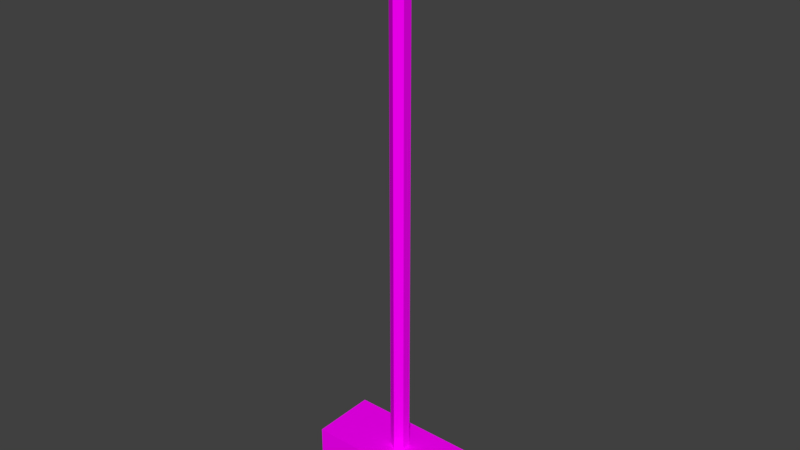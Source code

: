 # Source: broom.blend  (saved by Blender 2.79.0; exported with 4.5.12 LTS)
import bpy
from mathutils import Matrix  # noqa: F401  (used for matrix-valued properties, if any)

bpy.ops.wm.read_factory_settings(use_empty=True)
scene = bpy.context.scene
scene.name = 'Scene'

# ---- collections
col_collection_2 = bpy.data.collections.new('Collection 2'); scene.collection.children.link(col_collection_2)

# ---- images (referenced by path relative to the original .blend; pixels are not part of the script)
import os
ASSET_DIR = os.environ.get("B2B_ASSET_DIR", "")  # directory of the original .blend (textures are referenced by path, not embedded)
HERE = os.path.dirname(os.path.abspath(__file__))  # packed textures are extracted next to this script under _unpacked/

def load_image(name, relpath, width, height, colorspace="sRGB"):
    """Load a texture the original file referenced (path relative to the .blend, or extracted next to this script)."""
    p = next((c for c in (os.path.join(HERE, relpath), os.path.join(ASSET_DIR, relpath)) if relpath and os.path.exists(c)), "")
    if p:
        img = bpy.data.images.load(p, check_existing=True)
        img.name = name
    else:  # same state as the original file: an image datablock whose file is absent (Cycles renders it pink)
        img = bpy.data.images.new(name, width, height)
        img.source = "FILE"
        img.filepath = "//" + (relpath or name)
    img.colorspace_settings.name = colorspace
    return img
img_lowpolytexture_png = load_image('LowPolyTexture.png', 'LowPolyTexture.png', 1024, 1024, 'sRGB')

# ---- materials (node trees are filled in below, after node groups)
mat_main = bpy.data.materials.new('Main')
mat_main.alpha_threshold = 0.0
mat_main.roughness = 0.5

# ---- material node trees
mat_main.use_nodes = True; mat_main.node_tree.nodes.clear()
_N = mat_main.node_tree.nodes; _L = mat_main.node_tree.links
n0 = _N.new('ShaderNodeOutputMaterial'); n0.name = 'Material Output'; n0.location = (300, 300)
n1 = _N.new('ShaderNodeBsdfDiffuse'); n1.name = 'Diffuse BSDF'; n1.location = (10, 300)
n2 = _N.new('ShaderNodeTexImage'); n2.name = 'Image Texture'; n2.location = (-180, 300)
n2.width = 140
n2.image = img_lowpolytexture_png
_L.new(n1.outputs[0], n0.inputs[0])
_L.new(n2.outputs[0], n1.inputs[0])
n0.is_active_output = True

# ---- world
world_world = bpy.data.worlds.new('World'); scene.world = world_world
world_world.color = (0.05088, 0.05088, 0.05088)
world_world.use_sun_shadow = False
world_world.sun_shadow_jitter_overblur = 0.0
world_world.cycles.sampling_method = 'MANUAL'

# ---- meshes
me_cube = bpy.data.meshes.new('Cube')
me_cube.from_pydata([(-0.2178, 0.09465, 0.04238), (-0.2178, 0.09465, 0.1489), (0.2179, 0.09465, 0.04238), (0.2179, 0.09465, 0.1489), (-0.2178, -0.09445, 0.04238), (-0.2178, -0.09445, 0.1489), (0.2179, -0.09445, 0.04238), (0.2179, -0.09445, 0.1489), (-2.915e-05, 0.02708, 0.1489), (-0.02333, 0.01363, 0.1489), (-0.02333, -0.01327, 0.1489), (-2.914e-05, -0.02673, 0.1489), (0.02327, -0.01327, 0.1489), (0.02327, 0.01363, 0.1489), (-0.02333, 0.01363, 0.1489), (-2.915e-05, 0.02708, 0.1489), (-0.02333, -0.01327, 0.1489), (-2.914e-05, -0.02673, 0.1489), (0.02327, -0.01327, 0.1489), (0.02327, 0.01363, 0.1489), (-0.02333, 0.01363, 1.702), (-2.915e-05, 0.02708, 1.702), (-0.02333, -0.01327, 1.702), (-2.914e-05, -0.02673, 1.702), (0.02327, -0.01327, 1.702), (0.02327, 0.01363, 1.702), (0.195, 0.06934, 0.04238), (0.195, -0.07033, 0.04238), (-0.1949, -0.07033, 0.04238), (-0.1949, 0.06934, 0.04238), (0.195, -0.07033, 0.004379), (0.195, 0.06934, 0.004379), (-0.1949, 0.06934, 0.004379), (-0.1949, -0.07033, 0.004379)], [], [(0, 1, 3, 2), (2, 3, 7, 6), (6, 7, 5, 4), (4, 5, 1, 0), (27, 28, 33, 30), (7, 3, 1, 5), (9, 8, 13, 12, 11, 10), (19, 25, 24, 18), (10, 16, 14, 9), (13, 19, 18, 12), (11, 17, 16, 10), (9, 14, 15, 8), (8, 15, 19, 13), (12, 18, 17, 11), (20, 22, 23, 24, 25, 21), (17, 23, 22, 16), (14, 20, 21, 15), (15, 21, 25, 19), (18, 24, 23, 17), (16, 22, 20, 14), (2, 6, 27, 26), (6, 4, 28, 27), (4, 0, 29, 28), (0, 2, 26, 29), (31, 30, 33, 32), (26, 27, 30, 31), (28, 29, 32, 33), (29, 26, 31, 32)])
_uv = me_cube.uv_layers.new(name='UVMap')
_uv.uv.foreach_set('vector', [0.9505, 0.9246, 0.9308, 0.9246, 0.9308, 0.9185, 0.9505, 0.9185, 0.9308, 0.9246, 0.9112, 0.9246, 0.9112, 0.9185, 0.9308, 0.9185, 0.9308, 0.9185, 0.9112, 0.9185, 0.9112, 0.9125, 0.9308, 0.9125, 0.9308, 0.9185, 0.9308, 0.9125, 0.9505, 0.9125, 0.9505, 0.9185, 0.1785, 0.9504, 0.1785, 0.945, 0.1854, 0.945, 0.1854, 0.9504, 0.9308, 0.9246, 0.9308, 0.9306, 0.9112, 0.9306, 0.9112, 0.9246, 0.9546, 0.93, 0.9536, 0.9304, 0.9525, 0.93, 0.9525, 0.9291, 0.9536, 0.9287, 0.9546, 0.9291, 0.907, 0.9773, 0.907, 0.9125, 0.9098, 0.9125, 0.9098, 0.9773, 0.9001, 0.9125, 0.9001, 0.9125, 0.9001, 0.9125, 0.9001, 0.9125, 0.9001, 0.9125, 0.9001, 0.9125, 0.9001, 0.9125, 0.9001, 0.9125, 0.9001, 0.9125, 0.9001, 0.9125, 0.9001, 0.9125, 0.9001, 0.9125, 0.9001, 0.9125, 0.9001, 0.9125, 0.9001, 0.9125, 0.9001, 0.9125, 0.9001, 0.9125, 0.9001, 0.9125, 0.9001, 0.9125, 0.9001, 0.9125, 0.9001, 0.9125, 0.9001, 0.9125, 0.9001, 0.9125, 0.9001, 0.9125, 0.9505, 0.93, 0.9505, 0.9291, 0.9515, 0.9287, 0.9525, 0.9291, 0.9525, 0.93, 0.9515, 0.9304, 0.9001, 0.9773, 0.9001, 0.9125, 0.9015, 0.9125, 0.9015, 0.9773, 0.9043, 0.9773, 0.9043, 0.9125, 0.9057, 0.9125, 0.9057, 0.9773, 0.9057, 0.9773, 0.9057, 0.9125, 0.907, 0.9125, 0.907, 0.9773, 0.9098, 0.9773, 0.9098, 0.9125, 0.9112, 0.9125, 0.9112, 0.9773, 0.9015, 0.9773, 0.9015, 0.9125, 0.9043, 0.9125, 0.9043, 0.9773, 0.9505, 0.9306, 0.9308, 0.9306, 0.9333, 0.9303, 0.9478, 0.9303, 0.9308, 0.9306, 0.9308, 0.9246, 0.9333, 0.9249, 0.9333, 0.9303, 0.9308, 0.9246, 0.9505, 0.9246, 0.9478, 0.9249, 0.9333, 0.9249, 0.9505, 0.9246, 0.9505, 0.9306, 0.9478, 0.9303, 0.9478, 0.9249, 0.1785, 0.9342, 0.1929, 0.9342, 0.1929, 0.9396, 0.1785, 0.9396, 0.1854, 0.9485, 0.1854, 0.944, 0.1924, 0.944, 0.1924, 0.9485, 0.1924, 0.9396, 0.1924, 0.944, 0.1854, 0.944, 0.1854, 0.9396, 0.1785, 0.945, 0.1785, 0.9396, 0.1854, 0.9396, 0.1854, 0.945])
me_cube.materials.append(mat_main)
me_cube.use_remesh_preserve_volume = False
me_cube.use_remesh_preserve_attributes = False
me_cube.use_mirror_vertex_groups = False
me_cube.update()

# ---- objects
ob_cube = bpy.data.objects.new('Cube', me_cube)

# ---- transforms, parenting, visibility, modifiers, constraints
ob_cube.location = (0.0, 0.0, 0.0)
ob_cube.scale = (0.7267, 0.7267, 0.7267)
ob_cube.lineart.crease_threshold = 0.0

# ---- collection membership
col_collection_2.objects.link(ob_cube)

# ---- scene / render settings (as saved in the file)
scene.frame_start = 1; scene.frame_end = 250; scene.frame_set(1)
scene.render.engine = 'CYCLES'
scene.render.resolution_percentage = 50
scene.render.dither_intensity = 0.0
scene.cycles.use_denoising = False
scene.cycles.samples = 128
scene.cycles.sampling_pattern = 'TABULATED_SOBOL'
scene.cycles.use_adaptive_sampling = False
scene.cycles.use_light_tree = False
scene.cycles.blur_glossy = 0.0
scene.cycles.sample_clamp_indirect = 0.0
scene.view_settings.view_transform = 'Standard'
bpy.context.view_layer.update()

# ---- added for rendering (the .blend has no active camera and no usable light): camera, sun
cam_auto = bpy.data.cameras.new('AutoCamera')
cam_auto.lens = 50.0
cam_auto.sensor_width = 36.0
cam_auto.clip_end = 1000.0
ob_auto_camera = bpy.data.objects.new('AutoCamera', cam_auto)
scene.collection.objects.link(ob_auto_camera)
ob_auto_camera.location = (1.18527, -1.42223, 1.56822)
ob_auto_camera.rotation_euler = (1.09748, -7.21219e-08, 0.694738)
scene.camera = ob_auto_camera
light_auto_sun = bpy.data.lights.new('AutoSun', 'SUN')
light_auto_sun.energy = 3.0
light_auto_sun.angle = 0.0523599
ob_auto_sun = bpy.data.objects.new('AutoSun', light_auto_sun)
scene.collection.objects.link(ob_auto_sun)
ob_auto_sun.rotation_euler = (0.872665, 0.174533, 0.523599)
bpy.context.view_layer.update()
